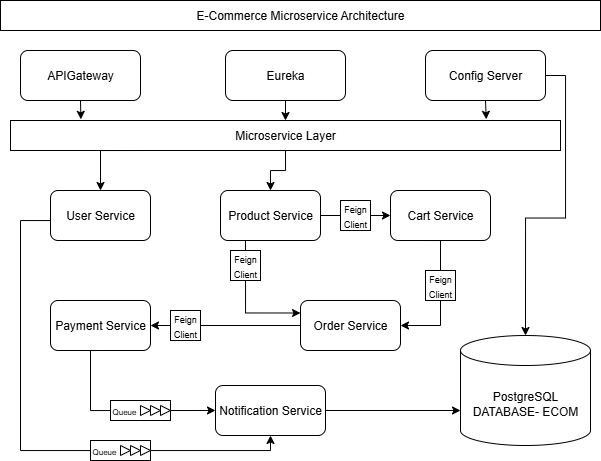

The diagram above was exported from draw.io. Its source (the exported page's mxGraphModel, read from the mxfile embedded in the PNG):
<mxGraphModel dx="1348" dy="555" grid="1" gridSize="10" guides="1" tooltips="1" connect="1" arrows="1" fold="1" page="1" pageScale="1" pageWidth="850" pageHeight="1100" math="0" shadow="0">
  <root>
    <mxCell id="0" />
    <mxCell id="1" parent="0" />
    <mxCell id="4_EJM9G61gL1DwfKFCVC-1" value="E-Commerce Microservice Architecture" style="rounded=0;whiteSpace=wrap;html=1;" vertex="1" parent="1">
      <mxGeometry x="150" y="30" width="600" height="30" as="geometry" />
    </mxCell>
    <mxCell id="4_EJM9G61gL1DwfKFCVC-3" value="APIGateway" style="rounded=1;whiteSpace=wrap;html=1;" vertex="1" parent="1">
      <mxGeometry x="170" y="80" width="120" height="50" as="geometry" />
    </mxCell>
    <mxCell id="4_EJM9G61gL1DwfKFCVC-38" style="edgeStyle=orthogonalEdgeStyle;rounded=0;orthogonalLoop=1;jettySize=auto;html=1;exitX=0.5;exitY=1;exitDx=0;exitDy=0;entryX=0.5;entryY=0;entryDx=0;entryDy=0;" edge="1" parent="1" source="4_EJM9G61gL1DwfKFCVC-4" target="4_EJM9G61gL1DwfKFCVC-16">
      <mxGeometry relative="1" as="geometry" />
    </mxCell>
    <mxCell id="4_EJM9G61gL1DwfKFCVC-4" value="Eureka" style="rounded=1;whiteSpace=wrap;html=1;" vertex="1" parent="1">
      <mxGeometry x="375" y="80" width="120" height="50" as="geometry" />
    </mxCell>
    <mxCell id="4_EJM9G61gL1DwfKFCVC-6" value="Config Server" style="rounded=1;whiteSpace=wrap;html=1;" vertex="1" parent="1">
      <mxGeometry x="575" y="80" width="120" height="50" as="geometry" />
    </mxCell>
    <mxCell id="4_EJM9G61gL1DwfKFCVC-76" style="edgeStyle=orthogonalEdgeStyle;rounded=0;orthogonalLoop=1;jettySize=auto;html=1;exitX=0.25;exitY=1;exitDx=0;exitDy=0;entryX=0.5;entryY=0;entryDx=0;entryDy=0;" edge="1" parent="1" source="4_EJM9G61gL1DwfKFCVC-16" target="4_EJM9G61gL1DwfKFCVC-17">
      <mxGeometry relative="1" as="geometry">
        <Array as="points">
          <mxPoint x="250" y="180" />
        </Array>
      </mxGeometry>
    </mxCell>
    <mxCell id="4_EJM9G61gL1DwfKFCVC-77" style="edgeStyle=orthogonalEdgeStyle;rounded=0;orthogonalLoop=1;jettySize=auto;html=1;exitX=0.5;exitY=1;exitDx=0;exitDy=0;entryX=0.5;entryY=0;entryDx=0;entryDy=0;" edge="1" parent="1" source="4_EJM9G61gL1DwfKFCVC-16" target="4_EJM9G61gL1DwfKFCVC-18">
      <mxGeometry relative="1" as="geometry" />
    </mxCell>
    <mxCell id="4_EJM9G61gL1DwfKFCVC-16" value="Microservice Layer" style="rounded=0;whiteSpace=wrap;html=1;" vertex="1" parent="1">
      <mxGeometry x="160" y="150" width="550" height="30" as="geometry" />
    </mxCell>
    <mxCell id="4_EJM9G61gL1DwfKFCVC-95" style="edgeStyle=orthogonalEdgeStyle;rounded=0;orthogonalLoop=1;jettySize=auto;html=1;entryX=0.5;entryY=1;entryDx=0;entryDy=0;" edge="1" parent="1" source="4_EJM9G61gL1DwfKFCVC-17" target="4_EJM9G61gL1DwfKFCVC-24">
      <mxGeometry relative="1" as="geometry">
        <Array as="points">
          <mxPoint x="170" y="250" />
          <mxPoint x="170" y="480" />
          <mxPoint x="420" y="480" />
        </Array>
      </mxGeometry>
    </mxCell>
    <mxCell id="4_EJM9G61gL1DwfKFCVC-17" value="User Service" style="rounded=1;whiteSpace=wrap;html=1;" vertex="1" parent="1">
      <mxGeometry x="200" y="220" width="100" height="50" as="geometry" />
    </mxCell>
    <mxCell id="4_EJM9G61gL1DwfKFCVC-30" style="edgeStyle=orthogonalEdgeStyle;rounded=0;orthogonalLoop=1;jettySize=auto;html=1;exitX=1;exitY=0.5;exitDx=0;exitDy=0;entryX=0;entryY=0.5;entryDx=0;entryDy=0;" edge="1" parent="1" source="4_EJM9G61gL1DwfKFCVC-18" target="4_EJM9G61gL1DwfKFCVC-21">
      <mxGeometry relative="1" as="geometry" />
    </mxCell>
    <mxCell id="4_EJM9G61gL1DwfKFCVC-103" style="edgeStyle=orthogonalEdgeStyle;rounded=0;orthogonalLoop=1;jettySize=auto;html=1;exitX=0.25;exitY=1;exitDx=0;exitDy=0;entryX=0;entryY=0.25;entryDx=0;entryDy=0;" edge="1" parent="1" source="4_EJM9G61gL1DwfKFCVC-18" target="4_EJM9G61gL1DwfKFCVC-29">
      <mxGeometry relative="1" as="geometry" />
    </mxCell>
    <mxCell id="4_EJM9G61gL1DwfKFCVC-18" value="Product Service" style="rounded=1;whiteSpace=wrap;html=1;" vertex="1" parent="1">
      <mxGeometry x="370" y="220" width="100" height="50" as="geometry" />
    </mxCell>
    <mxCell id="4_EJM9G61gL1DwfKFCVC-31" style="edgeStyle=orthogonalEdgeStyle;rounded=0;orthogonalLoop=1;jettySize=auto;html=1;exitX=0.25;exitY=1;exitDx=0;exitDy=0;entryX=1;entryY=0.5;entryDx=0;entryDy=0;" edge="1" parent="1" source="4_EJM9G61gL1DwfKFCVC-21" target="4_EJM9G61gL1DwfKFCVC-29">
      <mxGeometry relative="1" as="geometry">
        <mxPoint x="540" y="280" as="sourcePoint" />
        <mxPoint x="660" y="330" as="targetPoint" />
        <Array as="points">
          <mxPoint x="590" y="270" />
          <mxPoint x="590" y="355" />
        </Array>
      </mxGeometry>
    </mxCell>
    <mxCell id="4_EJM9G61gL1DwfKFCVC-21" value="Cart Service" style="rounded=1;whiteSpace=wrap;html=1;" vertex="1" parent="1">
      <mxGeometry x="540" y="220" width="100" height="50" as="geometry" />
    </mxCell>
    <mxCell id="4_EJM9G61gL1DwfKFCVC-94" style="edgeStyle=orthogonalEdgeStyle;rounded=0;orthogonalLoop=1;jettySize=auto;html=1;exitX=0.5;exitY=1;exitDx=0;exitDy=0;entryX=0;entryY=0.5;entryDx=0;entryDy=0;" edge="1" parent="1" source="4_EJM9G61gL1DwfKFCVC-22" target="4_EJM9G61gL1DwfKFCVC-24">
      <mxGeometry relative="1" as="geometry">
        <Array as="points">
          <mxPoint x="240" y="380" />
          <mxPoint x="240" y="440" />
        </Array>
      </mxGeometry>
    </mxCell>
    <mxCell id="4_EJM9G61gL1DwfKFCVC-22" value="Payment Service" style="rounded=1;whiteSpace=wrap;html=1;" vertex="1" parent="1">
      <mxGeometry x="200" y="330" width="100" height="50" as="geometry" />
    </mxCell>
    <mxCell id="4_EJM9G61gL1DwfKFCVC-24" value="Notification Service" style="rounded=1;whiteSpace=wrap;html=1;" vertex="1" parent="1">
      <mxGeometry x="365" y="415" width="110" height="50" as="geometry" />
    </mxCell>
    <mxCell id="4_EJM9G61gL1DwfKFCVC-34" style="edgeStyle=orthogonalEdgeStyle;rounded=0;orthogonalLoop=1;jettySize=auto;html=1;entryX=1;entryY=0.5;entryDx=0;entryDy=0;" edge="1" parent="1" source="4_EJM9G61gL1DwfKFCVC-29" target="4_EJM9G61gL1DwfKFCVC-22">
      <mxGeometry relative="1" as="geometry" />
    </mxCell>
    <mxCell id="4_EJM9G61gL1DwfKFCVC-29" value="Order Service" style="rounded=1;whiteSpace=wrap;html=1;" vertex="1" parent="1">
      <mxGeometry x="450" y="330" width="100" height="50" as="geometry" />
    </mxCell>
    <mxCell id="4_EJM9G61gL1DwfKFCVC-35" value="PostgreSQL&lt;br&gt;DATABASE- ECOM" style="shape=cylinder3;whiteSpace=wrap;html=1;boundedLbl=1;backgroundOutline=1;size=15;" vertex="1" parent="1">
      <mxGeometry x="610" y="365" width="130" height="110" as="geometry" />
    </mxCell>
    <mxCell id="4_EJM9G61gL1DwfKFCVC-42" value="&lt;font style=&quot;font-size: 9px;&quot;&gt;Feign Client&lt;/font&gt;" style="rounded=0;whiteSpace=wrap;html=1;" vertex="1" parent="1">
      <mxGeometry x="490" y="230" width="30" height="30" as="geometry" />
    </mxCell>
    <mxCell id="4_EJM9G61gL1DwfKFCVC-43" value="&lt;font style=&quot;font-size: 9px;&quot;&gt;Feign Client&lt;/font&gt;" style="rounded=0;whiteSpace=wrap;html=1;" vertex="1" parent="1">
      <mxGeometry x="575" y="300" width="30" height="30" as="geometry" />
    </mxCell>
    <mxCell id="4_EJM9G61gL1DwfKFCVC-44" value="&lt;font style=&quot;font-size: 9px;&quot;&gt;Feign Client&lt;/font&gt;" style="rounded=0;whiteSpace=wrap;html=1;" vertex="1" parent="1">
      <mxGeometry x="320" y="340" width="30" height="30" as="geometry" />
    </mxCell>
    <mxCell id="4_EJM9G61gL1DwfKFCVC-79" value="&lt;font style=&quot;font-size: 9px;&quot;&gt;Feign Client&lt;/font&gt;" style="rounded=0;whiteSpace=wrap;html=1;" vertex="1" parent="1">
      <mxGeometry x="380" y="280" width="30" height="30" as="geometry" />
    </mxCell>
    <mxCell id="4_EJM9G61gL1DwfKFCVC-86" value="&lt;font style=&quot;font-size: 8px;&quot;&gt;Queue&lt;/font&gt;" style="rounded=0;whiteSpace=wrap;html=1;align=left;" vertex="1" parent="1">
      <mxGeometry x="260" y="430" width="60" height="20" as="geometry" />
    </mxCell>
    <mxCell id="4_EJM9G61gL1DwfKFCVC-87" value="" style="triangle;whiteSpace=wrap;html=1;" vertex="1" parent="1">
      <mxGeometry x="310" y="435" width="10" height="10" as="geometry" />
    </mxCell>
    <mxCell id="4_EJM9G61gL1DwfKFCVC-88" value="" style="triangle;whiteSpace=wrap;html=1;" vertex="1" parent="1">
      <mxGeometry x="300" y="435" width="10" height="10" as="geometry" />
    </mxCell>
    <mxCell id="4_EJM9G61gL1DwfKFCVC-89" value="" style="triangle;whiteSpace=wrap;html=1;" vertex="1" parent="1">
      <mxGeometry x="290" y="435" width="10" height="10" as="geometry" />
    </mxCell>
    <mxCell id="4_EJM9G61gL1DwfKFCVC-90" value="&lt;font style=&quot;font-size: 8px;&quot;&gt;Queue&lt;/font&gt;" style="rounded=0;whiteSpace=wrap;html=1;align=left;" vertex="1" parent="1">
      <mxGeometry x="240" y="470" width="60" height="20" as="geometry" />
    </mxCell>
    <mxCell id="4_EJM9G61gL1DwfKFCVC-91" value="" style="triangle;whiteSpace=wrap;html=1;" vertex="1" parent="1">
      <mxGeometry x="290" y="475" width="10" height="10" as="geometry" />
    </mxCell>
    <mxCell id="4_EJM9G61gL1DwfKFCVC-92" value="" style="triangle;whiteSpace=wrap;html=1;" vertex="1" parent="1">
      <mxGeometry x="280" y="475" width="10" height="10" as="geometry" />
    </mxCell>
    <mxCell id="4_EJM9G61gL1DwfKFCVC-93" value="" style="triangle;whiteSpace=wrap;html=1;" vertex="1" parent="1">
      <mxGeometry x="270" y="475" width="10" height="10" as="geometry" />
    </mxCell>
    <mxCell id="4_EJM9G61gL1DwfKFCVC-106" style="edgeStyle=orthogonalEdgeStyle;rounded=0;orthogonalLoop=1;jettySize=auto;html=1;exitX=1;exitY=0.5;exitDx=0;exitDy=0;entryX=0;entryY=0;entryDx=0;entryDy=75;entryPerimeter=0;" edge="1" parent="1" source="4_EJM9G61gL1DwfKFCVC-24" target="4_EJM9G61gL1DwfKFCVC-35">
      <mxGeometry relative="1" as="geometry" />
    </mxCell>
    <mxCell id="4_EJM9G61gL1DwfKFCVC-107" style="edgeStyle=orthogonalEdgeStyle;rounded=0;orthogonalLoop=1;jettySize=auto;html=1;exitX=1;exitY=0.5;exitDx=0;exitDy=0;entryX=0.5;entryY=0;entryDx=0;entryDy=0;entryPerimeter=0;" edge="1" parent="1" source="4_EJM9G61gL1DwfKFCVC-6" target="4_EJM9G61gL1DwfKFCVC-35">
      <mxGeometry relative="1" as="geometry" />
    </mxCell>
    <mxCell id="4_EJM9G61gL1DwfKFCVC-110" style="edgeStyle=orthogonalEdgeStyle;rounded=0;orthogonalLoop=1;jettySize=auto;html=1;exitX=0.5;exitY=1;exitDx=0;exitDy=0;entryX=0.865;entryY=-0.039;entryDx=0;entryDy=0;entryPerimeter=0;" edge="1" parent="1" source="4_EJM9G61gL1DwfKFCVC-6" target="4_EJM9G61gL1DwfKFCVC-16">
      <mxGeometry relative="1" as="geometry" />
    </mxCell>
    <mxCell id="4_EJM9G61gL1DwfKFCVC-111" style="edgeStyle=orthogonalEdgeStyle;rounded=0;orthogonalLoop=1;jettySize=auto;html=1;exitX=0.5;exitY=1;exitDx=0;exitDy=0;entryX=0.128;entryY=-0.039;entryDx=0;entryDy=0;entryPerimeter=0;" edge="1" parent="1" source="4_EJM9G61gL1DwfKFCVC-3" target="4_EJM9G61gL1DwfKFCVC-16">
      <mxGeometry relative="1" as="geometry" />
    </mxCell>
  </root>
</mxGraphModel>